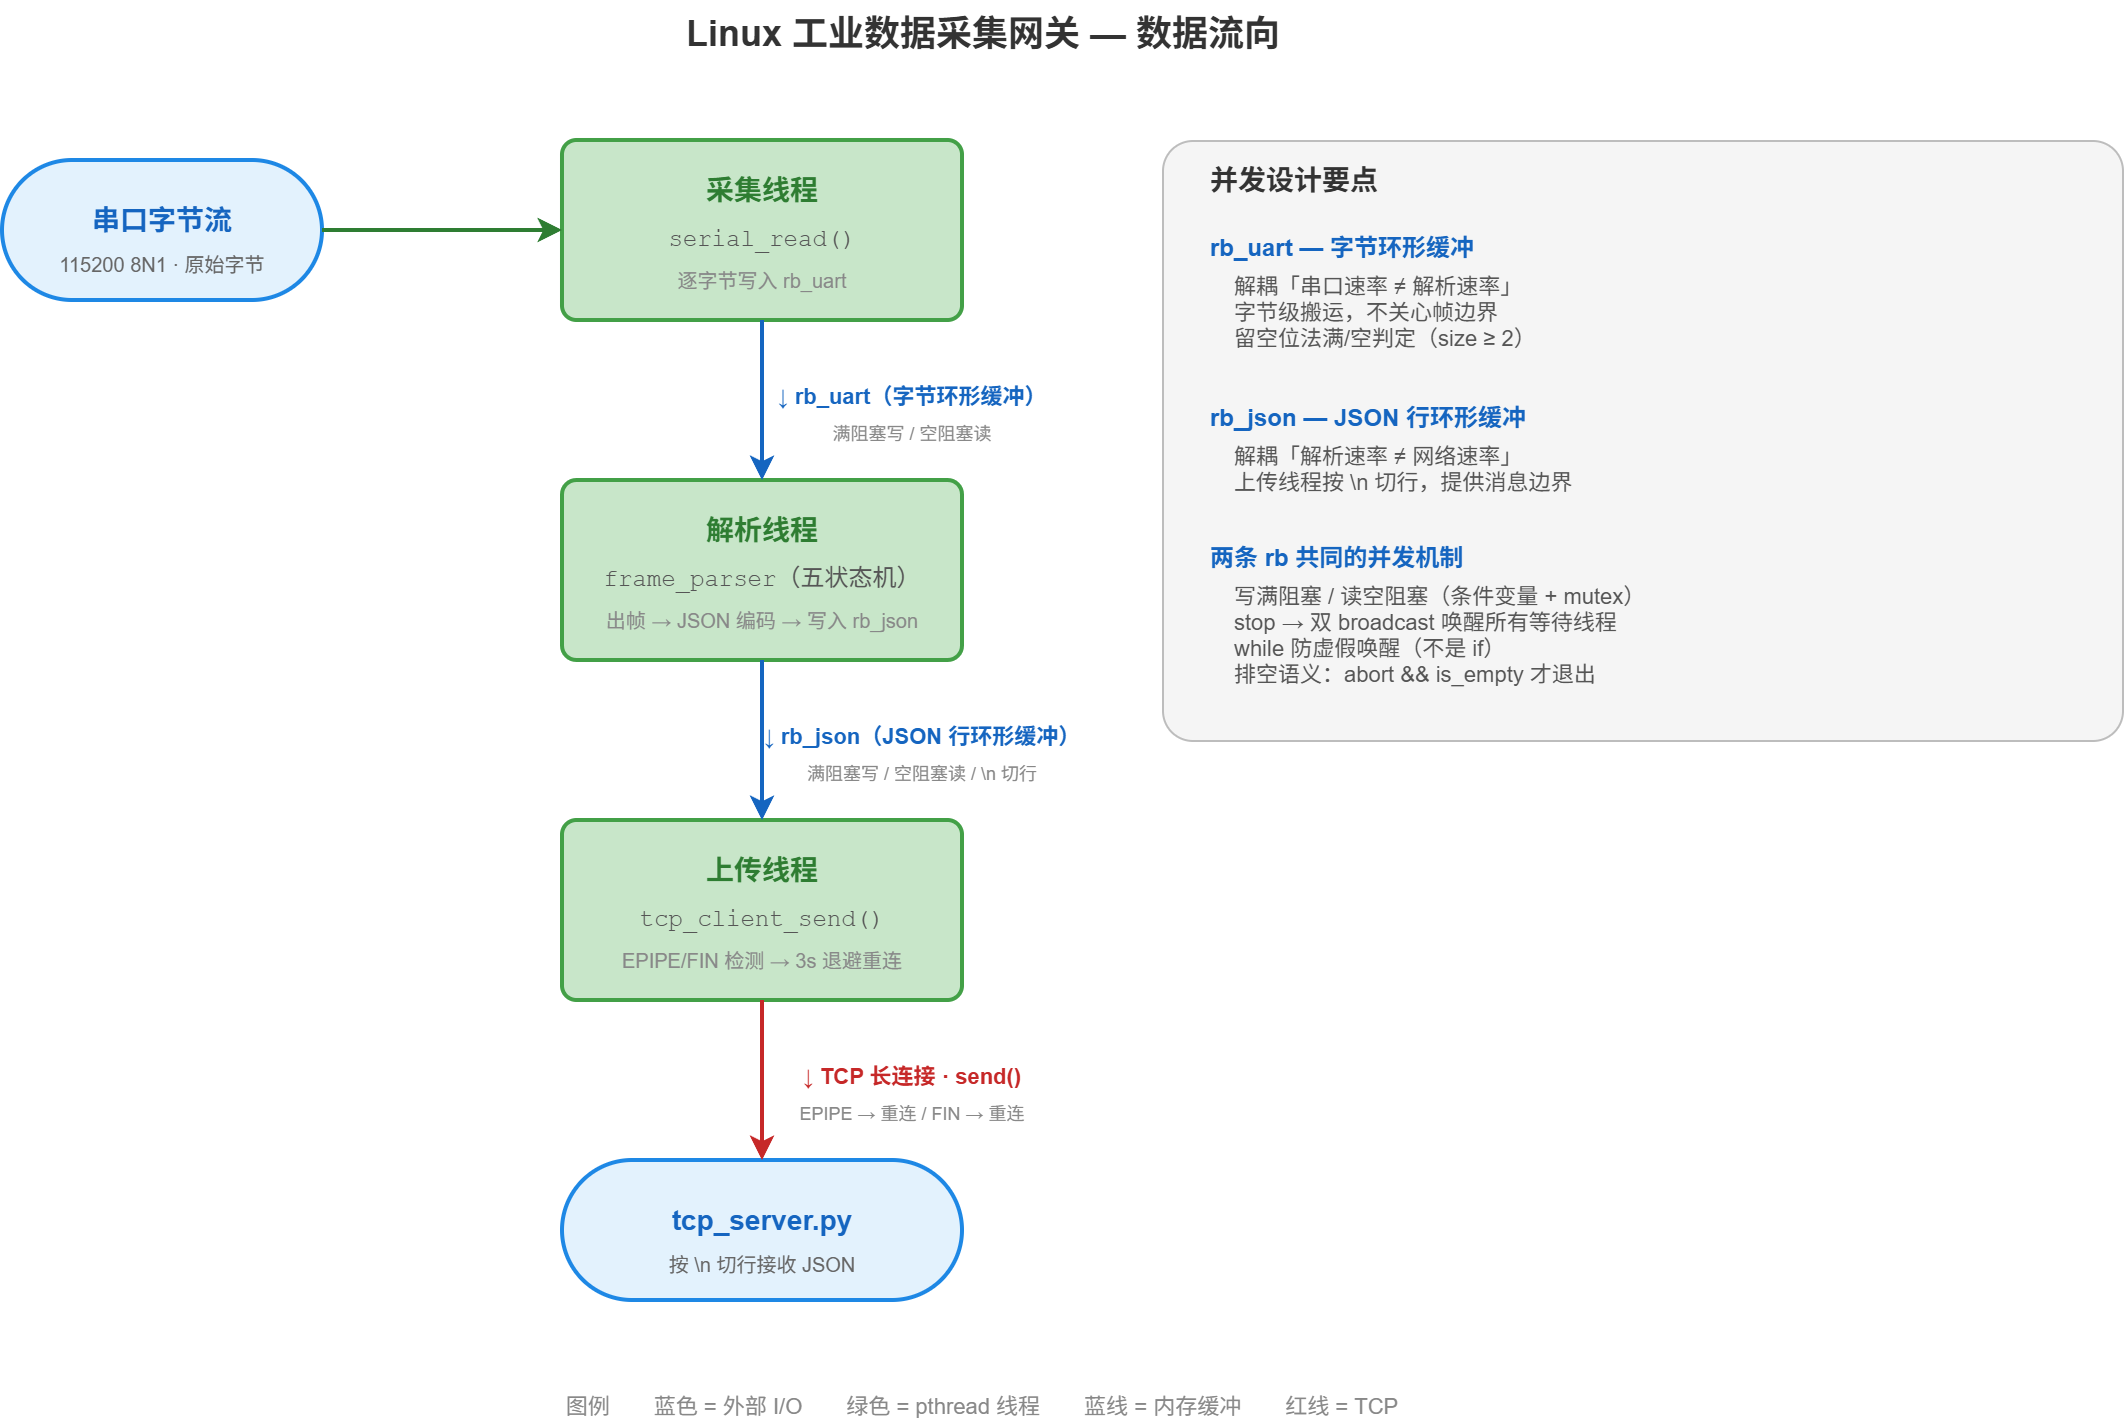

The diagram above was exported from draw.io. Its source (the exported page's mxGraphModel, read from the mxfile embedded in the PNG):
<mxGraphModel dx="871" dy="767" grid="1" gridSize="10" guides="1" tooltips="1" connect="1" arrows="1" fold="1" page="1" pageScale="1" pageWidth="1200" pageHeight="900" math="0" shadow="0">
  <root>
    <mxCell id="0" />
    <mxCell id="1" parent="0" />
    <mxCell id="title" parent="1" style="text;html=1;fontSize=18;fontStyle=1;fontColor=#333333;align=center;" value="Linux 工业数据采集网关 — 数据流向" vertex="1">
      <mxGeometry height="30" width="500" x="300" y="20" as="geometry" />
    </mxCell>
    <mxCell id="src_box" parent="1" style="rounded=1;whiteSpace=wrap;fillColor=#E3F2FD;strokeColor=#1E88E5;strokeWidth=2;arcSize=50;" value="" vertex="1">
      <mxGeometry height="70" width="160" x="60" y="100" as="geometry" />
    </mxCell>
    <mxCell id="src_label" parent="1" style="text;fontSize=14;fontStyle=1;fontColor=#1565C0;align=center;" value="串口字节流" vertex="1">
      <mxGeometry height="25" width="160" x="60" y="115" as="geometry" />
    </mxCell>
    <mxCell id="src_desc" parent="1" style="text;fontSize=10;fontColor=#666666;align=center;" value="115200 8N1 · 原始字节" vertex="1">
      <mxGeometry height="18" width="160" x="60" y="140" as="geometry" />
    </mxCell>
    <mxCell id="collect_box" parent="1" style="rounded=1;whiteSpace=wrap;fillColor=#C8E6C9;strokeColor=#43A047;strokeWidth=2;arcSize=8;" value="" vertex="1">
      <mxGeometry height="90" width="200" x="340" y="90" as="geometry" />
    </mxCell>
    <mxCell id="collect_label" parent="1" style="text;fontSize=14;fontStyle=1;fontColor=#2E7D32;align=center;" value="采集线程" vertex="1">
      <mxGeometry height="25" width="200" x="340" y="100" as="geometry" />
    </mxCell>
    <mxCell id="collect_fn" parent="1" style="text;fontSize=12;fontColor=#555555;align=center;fontFamily=Courier New;" value="serial_read()" vertex="1">
      <mxGeometry height="20" width="200" x="340" y="125" as="geometry" />
    </mxCell>
    <mxCell id="collect_action" parent="1" style="text;fontSize=10;fontColor=#888888;align=center;" value="逐字节写入 rb_uart" vertex="1">
      <mxGeometry height="20" width="200" x="340" y="148" as="geometry" />
    </mxCell>
    <mxCell id="parse_box" parent="1" style="rounded=1;whiteSpace=wrap;fillColor=#C8E6C9;strokeColor=#43A047;strokeWidth=2;arcSize=8;" value="" vertex="1">
      <mxGeometry height="90" width="200" x="340" y="260" as="geometry" />
    </mxCell>
    <mxCell id="parse_label" parent="1" style="text;fontSize=14;fontStyle=1;fontColor=#2E7D32;align=center;" value="解析线程" vertex="1">
      <mxGeometry height="25" width="200" x="340" y="270" as="geometry" />
    </mxCell>
    <mxCell id="parse_fn" parent="1" style="text;fontSize=12;fontColor=#555555;align=center;fontFamily=Courier New;" value="frame_parser（五状态机）" vertex="1">
      <mxGeometry height="20" width="200" x="340" y="295" as="geometry" />
    </mxCell>
    <mxCell id="parse_action" parent="1" style="text;fontSize=10;fontColor=#888888;align=center;" value="出帧 → JSON 编码 → 写入 rb_json" vertex="1">
      <mxGeometry height="20" width="200" x="340" y="318" as="geometry" />
    </mxCell>
    <mxCell id="upload_box" parent="1" style="rounded=1;whiteSpace=wrap;fillColor=#C8E6C9;strokeColor=#43A047;strokeWidth=2;arcSize=8;" value="" vertex="1">
      <mxGeometry height="90" width="200" x="340" y="430" as="geometry" />
    </mxCell>
    <mxCell id="upload_label" parent="1" style="text;fontSize=14;fontStyle=1;fontColor=#2E7D32;align=center;" value="上传线程" vertex="1">
      <mxGeometry height="25" width="200" x="340" y="440" as="geometry" />
    </mxCell>
    <mxCell id="upload_fn" parent="1" style="text;fontSize=12;fontColor=#555555;align=center;fontFamily=Courier New;" value="tcp_client_send()" vertex="1">
      <mxGeometry height="20" width="200" x="340" y="465" as="geometry" />
    </mxCell>
    <mxCell id="upload_action" parent="1" style="text;fontSize=10;fontColor=#888888;align=center;" value="EPIPE/FIN 检测 → 3s 退避重连" vertex="1">
      <mxGeometry height="20" width="200" x="340" y="488" as="geometry" />
    </mxCell>
    <mxCell id="dest_box" parent="1" style="rounded=1;whiteSpace=wrap;fillColor=#E3F2FD;strokeColor=#1E88E5;strokeWidth=2;arcSize=50;" value="" vertex="1">
      <mxGeometry height="70" width="200" x="340" y="600" as="geometry" />
    </mxCell>
    <mxCell id="dest_label" parent="1" style="text;fontSize=14;fontStyle=1;fontColor=#1565C0;align=center;" value="tcp_server.py" vertex="1">
      <mxGeometry height="25" width="200" x="340" y="615" as="geometry" />
    </mxCell>
    <mxCell id="dest_desc" parent="1" style="text;fontSize=10;fontColor=#666666;align=center;" value="按 \n 切行接收 JSON" vertex="1">
      <mxGeometry height="18" width="200" x="340" y="640" as="geometry" />
    </mxCell>
    <mxCell id="e1" edge="1" parent="1" style="endArrow=classic;html=1;strokeColor=#2E7D32;strokeWidth=2;" value="">
      <mxGeometry height="50" relative="1" width="50" as="geometry">
        <mxPoint x="220" y="135" as="sourcePoint" />
        <mxPoint x="340" y="135" as="targetPoint" />
      </mxGeometry>
    </mxCell>
    <mxCell id="e2" edge="1" parent="1" style="endArrow=classic;html=1;strokeColor=#1565C0;strokeWidth=2;" value="">
      <mxGeometry height="50" relative="1" width="50" as="geometry">
        <mxPoint x="440" y="180" as="sourcePoint" />
        <mxPoint x="440" y="260" as="targetPoint" />
      </mxGeometry>
    </mxCell>
    <mxCell id="e2_label" parent="1" style="text;fontSize=11;fontStyle=1;fontColor=#1565C0;align=center;" value="↓ rb_uart（字节环形缓冲）" vertex="1">
      <mxGeometry height="20" width="170" x="430" y="205" as="geometry" />
    </mxCell>
    <mxCell id="e2_cond" parent="1" style="text;fontSize=9;fontColor=#888888;align=center;" value="满阻塞写 / 空阻塞读" vertex="1">
      <mxGeometry height="16" width="170" x="430" y="225" as="geometry" />
    </mxCell>
    <mxCell id="e3" edge="1" parent="1" style="endArrow=classic;html=1;strokeColor=#1565C0;strokeWidth=2;" value="">
      <mxGeometry height="50" relative="1" width="50" as="geometry">
        <mxPoint x="440" y="350" as="sourcePoint" />
        <mxPoint x="440" y="430" as="targetPoint" />
      </mxGeometry>
    </mxCell>
    <mxCell id="e3_label" parent="1" style="text;fontSize=11;fontStyle=1;fontColor=#1565C0;align=center;" value="↓ rb_json（JSON 行环形缓冲）" vertex="1">
      <mxGeometry height="20" width="180" x="430" y="375" as="geometry" />
    </mxCell>
    <mxCell id="e3_cond" parent="1" style="text;fontSize=9;fontColor=#888888;align=center;" value="满阻塞写 / 空阻塞读 / \n 切行" vertex="1">
      <mxGeometry height="24" width="180" x="430" y="395" as="geometry" />
    </mxCell>
    <mxCell id="e4" edge="1" parent="1" style="endArrow=classic;html=1;strokeColor=#C62828;strokeWidth=2;" value="">
      <mxGeometry height="50" relative="1" width="50" as="geometry">
        <mxPoint x="440" y="520" as="sourcePoint" />
        <mxPoint x="440" y="600" as="targetPoint" />
      </mxGeometry>
    </mxCell>
    <mxCell id="e4_label" parent="1" style="text;fontSize=11;fontStyle=1;fontColor=#C62828;align=center;" value="↓ TCP 长连接 · send()" vertex="1">
      <mxGeometry height="20" width="160" x="435" y="545" as="geometry" />
    </mxCell>
    <mxCell id="e4_cond" parent="1" style="text;fontSize=9;fontColor=#888888;align=center;" value="EPIPE → 重连 / FIN → 重连" vertex="1">
      <mxGeometry height="16" width="160" x="435" y="565" as="geometry" />
    </mxCell>
    <mxCell id="note_box" parent="1" style="rounded=1;whiteSpace=wrap;fillColor=#F5F5F5;strokeColor=#BDBDBD;arcSize=5;" value="" vertex="1">
      <mxGeometry height="300" width="480" x="640" y="90" as="geometry" />
    </mxCell>
    <mxCell id="note_title" parent="1" style="text;fontSize=14;fontStyle=1;fontColor=#333333;align=left;spacingLeft=12;" value="并发设计要点" vertex="1">
      <mxGeometry height="25" width="300" x="650" y="95" as="geometry" />
    </mxCell>
    <mxCell id="note1_title" parent="1" style="text;fontSize=12;fontStyle=1;fontColor=#1565C0;align=left;spacingLeft=12;" value="rb_uart — 字节环形缓冲" vertex="1">
      <mxGeometry height="20" width="300" x="650" y="130" as="geometry" />
    </mxCell>
    <mxCell id="note1_body" parent="1" style="text;fontSize=11;fontColor=#555555;align=left;spacingLeft=24;" value="解耦「串口速率 ≠ 解析速率」&#10;字节级搬运，不关心帧边界&#10;留空位法满/空判定（size ≥ 2）" vertex="1">
      <mxGeometry height="55" width="460" x="650" y="150" as="geometry" />
    </mxCell>
    <mxCell id="note2_title" parent="1" style="text;fontSize=12;fontStyle=1;fontColor=#1565C0;align=left;spacingLeft=12;" value="rb_json — JSON 行环形缓冲" vertex="1">
      <mxGeometry height="20" width="300" x="650" y="215" as="geometry" />
    </mxCell>
    <mxCell id="note2_body" parent="1" style="text;fontSize=11;fontColor=#555555;align=left;spacingLeft=24;" value="解耦「解析速率 ≠ 网络速率」&#10;上传线程按 \n 切行，提供消息边界" vertex="1">
      <mxGeometry height="40" width="460" x="650" y="235" as="geometry" />
    </mxCell>
    <mxCell id="note3_title" parent="1" style="text;fontSize=12;fontStyle=1;fontColor=#1565C0;align=left;spacingLeft=12;" value="两条 rb 共同的并发机制" vertex="1">
      <mxGeometry height="20" width="300" x="650" y="285" as="geometry" />
    </mxCell>
    <mxCell id="note3_body" parent="1" style="text;fontSize=11;fontColor=#555555;align=left;spacingLeft=24;" value="写满阻塞 / 读空阻塞（条件变量 + mutex）&#10;stop → 双 broadcast 唤醒所有等待线程&#10;while 防虚假唤醒（不是 if）&#10;排空语义：abort &amp;&amp; is_empty 才退出" vertex="1">
      <mxGeometry height="70" width="460" x="650" y="305" as="geometry" />
    </mxCell>
    <mxCell id="legend" parent="1" style="text;fontSize=11;fontColor=#888888;align=center;" value="图例　　蓝色 = 外部 I/O　　绿色 = pthread 线程　　蓝线 = 内存缓冲　　红线 = TCP" vertex="1">
      <mxGeometry height="20" width="600" x="250" y="710" as="geometry" />
    </mxCell>
  </root>
</mxGraphModel>